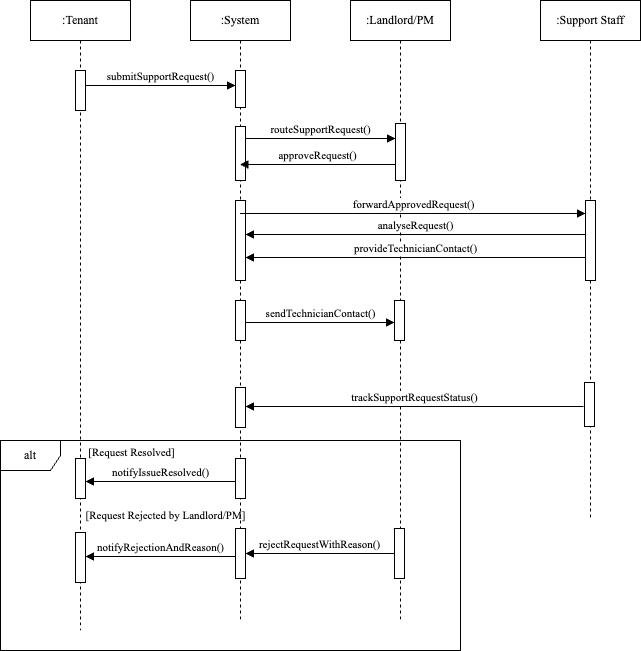

The diagram above was exported from draw.io. Its source (the exported page's mxGraphModel, read from the mxfile embedded in the PNG):
<mxGraphModel dx="946" dy="644" grid="1" gridSize="10" guides="1" tooltips="1" connect="1" arrows="1" fold="1" page="1" pageScale="1" pageWidth="850" pageHeight="1100" math="0" shadow="0">
  <root>
    <mxCell id="0" />
    <mxCell id="1" parent="0" />
    <mxCell id="aM9ryv3xv72pqoxQDRHE-1" value="&lt;font face=&quot;Times New Roman&quot;&gt;:Tenant&lt;/font&gt;" style="shape=umlLifeline;perimeter=lifelinePerimeter;whiteSpace=wrap;html=1;container=0;dropTarget=0;collapsible=0;recursiveResize=0;outlineConnect=0;portConstraint=eastwest;newEdgeStyle={&quot;edgeStyle&quot;:&quot;elbowEdgeStyle&quot;,&quot;elbow&quot;:&quot;vertical&quot;,&quot;curved&quot;:0,&quot;rounded&quot;:0};" parent="1" vertex="1">
      <mxGeometry x="40" y="40" width="100" height="630" as="geometry" />
    </mxCell>
    <mxCell id="aM9ryv3xv72pqoxQDRHE-2" value="" style="html=1;points=[];perimeter=orthogonalPerimeter;outlineConnect=0;targetShapes=umlLifeline;portConstraint=eastwest;newEdgeStyle={&quot;edgeStyle&quot;:&quot;elbowEdgeStyle&quot;,&quot;elbow&quot;:&quot;vertical&quot;,&quot;curved&quot;:0,&quot;rounded&quot;:0};" parent="aM9ryv3xv72pqoxQDRHE-1" vertex="1">
      <mxGeometry x="45" y="70" width="10" height="40" as="geometry" />
    </mxCell>
    <mxCell id="nLO6_YgRp2YkSPBj1kiX-18" value="" style="html=1;points=[[0,0,0,0,5],[0,1,0,0,-5],[1,0,0,0,5],[1,1,0,0,-5]];perimeter=orthogonalPerimeter;outlineConnect=0;targetShapes=umlLifeline;portConstraint=eastwest;newEdgeStyle={&quot;curved&quot;:0,&quot;rounded&quot;:0};" vertex="1" parent="aM9ryv3xv72pqoxQDRHE-1">
      <mxGeometry x="45" y="458" width="10" height="40" as="geometry" />
    </mxCell>
    <mxCell id="aM9ryv3xv72pqoxQDRHE-5" value="&lt;font face=&quot;Times New Roman&quot;&gt;:System&lt;/font&gt;" style="shape=umlLifeline;perimeter=lifelinePerimeter;whiteSpace=wrap;html=1;container=0;dropTarget=0;collapsible=0;recursiveResize=0;outlineConnect=0;portConstraint=eastwest;newEdgeStyle={&quot;edgeStyle&quot;:&quot;elbowEdgeStyle&quot;,&quot;elbow&quot;:&quot;vertical&quot;,&quot;curved&quot;:0,&quot;rounded&quot;:0};" parent="1" vertex="1">
      <mxGeometry x="200" y="40" width="100" height="620" as="geometry" />
    </mxCell>
    <mxCell id="aM9ryv3xv72pqoxQDRHE-6" value="" style="html=1;points=[];perimeter=orthogonalPerimeter;outlineConnect=0;targetShapes=umlLifeline;portConstraint=eastwest;newEdgeStyle={&quot;edgeStyle&quot;:&quot;elbowEdgeStyle&quot;,&quot;elbow&quot;:&quot;vertical&quot;,&quot;curved&quot;:0,&quot;rounded&quot;:0};" parent="aM9ryv3xv72pqoxQDRHE-5" vertex="1">
      <mxGeometry x="45" y="70" width="10" height="37" as="geometry" />
    </mxCell>
    <mxCell id="nLO6_YgRp2YkSPBj1kiX-3" value="" style="html=1;points=[[0,0,0,0,5],[0,1,0,0,-5],[1,0,0,0,5],[1,1,0,0,-5]];perimeter=orthogonalPerimeter;outlineConnect=0;targetShapes=umlLifeline;portConstraint=eastwest;newEdgeStyle={&quot;curved&quot;:0,&quot;rounded&quot;:0};" vertex="1" parent="aM9ryv3xv72pqoxQDRHE-5">
      <mxGeometry x="45" y="126" width="10" height="54" as="geometry" />
    </mxCell>
    <mxCell id="nLO6_YgRp2YkSPBj1kiX-7" value="" style="html=1;points=[[0,0,0,0,5],[0,1,0,0,-5],[1,0,0,0,5],[1,1,0,0,-5]];perimeter=orthogonalPerimeter;outlineConnect=0;targetShapes=umlLifeline;portConstraint=eastwest;newEdgeStyle={&quot;curved&quot;:0,&quot;rounded&quot;:0};" vertex="1" parent="aM9ryv3xv72pqoxQDRHE-5">
      <mxGeometry x="45" y="200" width="10" height="80" as="geometry" />
    </mxCell>
    <mxCell id="nLO6_YgRp2YkSPBj1kiX-11" value="" style="html=1;points=[[0,0,0,0,5],[0,1,0,0,-5],[1,0,0,0,5],[1,1,0,0,-5]];perimeter=orthogonalPerimeter;outlineConnect=0;targetShapes=umlLifeline;portConstraint=eastwest;newEdgeStyle={&quot;curved&quot;:0,&quot;rounded&quot;:0};" vertex="1" parent="aM9ryv3xv72pqoxQDRHE-5">
      <mxGeometry x="45" y="300" width="10" height="40" as="geometry" />
    </mxCell>
    <mxCell id="nLO6_YgRp2YkSPBj1kiX-14" value="" style="html=1;points=[[0,0,0,0,5],[0,1,0,0,-5],[1,0,0,0,5],[1,1,0,0,-5]];perimeter=orthogonalPerimeter;outlineConnect=0;targetShapes=umlLifeline;portConstraint=eastwest;newEdgeStyle={&quot;curved&quot;:0,&quot;rounded&quot;:0};" vertex="1" parent="aM9ryv3xv72pqoxQDRHE-5">
      <mxGeometry x="45" y="387" width="10" height="40" as="geometry" />
    </mxCell>
    <mxCell id="nLO6_YgRp2YkSPBj1kiX-17" value="" style="html=1;points=[[0,0,0,0,5],[0,1,0,0,-5],[1,0,0,0,5],[1,1,0,0,-5]];perimeter=orthogonalPerimeter;outlineConnect=0;targetShapes=umlLifeline;portConstraint=eastwest;newEdgeStyle={&quot;curved&quot;:0,&quot;rounded&quot;:0};" vertex="1" parent="aM9ryv3xv72pqoxQDRHE-5">
      <mxGeometry x="45" y="458" width="10" height="40" as="geometry" />
    </mxCell>
    <mxCell id="aM9ryv3xv72pqoxQDRHE-7" value="&lt;font face=&quot;Times New Roman&quot;&gt;submitSupportRequest()&lt;/font&gt;" style="html=1;verticalAlign=bottom;endArrow=block;edgeStyle=elbowEdgeStyle;elbow=vertical;curved=0;rounded=0;" parent="1" edge="1">
      <mxGeometry relative="1" as="geometry">
        <mxPoint x="95" y="125" as="sourcePoint" />
        <Array as="points">
          <mxPoint x="180" y="125" />
        </Array>
        <mxPoint x="245" y="125" as="targetPoint" />
      </mxGeometry>
    </mxCell>
    <mxCell id="nLO6_YgRp2YkSPBj1kiX-1" value="&lt;font face=&quot;Times New Roman&quot;&gt;:Landlord/PM&lt;/font&gt;" style="shape=umlLifeline;perimeter=lifelinePerimeter;whiteSpace=wrap;html=1;container=1;dropTarget=0;collapsible=0;recursiveResize=0;outlineConnect=0;portConstraint=eastwest;newEdgeStyle={&quot;curved&quot;:0,&quot;rounded&quot;:0};" vertex="1" parent="1">
      <mxGeometry x="360" y="40" width="100" height="620" as="geometry" />
    </mxCell>
    <mxCell id="nLO6_YgRp2YkSPBj1kiX-4" value="" style="html=1;points=[[0,0,0,0,5],[0,1,0,0,-5],[1,0,0,0,5],[1,1,0,0,-5]];perimeter=orthogonalPerimeter;outlineConnect=0;targetShapes=umlLifeline;portConstraint=eastwest;newEdgeStyle={&quot;curved&quot;:0,&quot;rounded&quot;:0};" vertex="1" parent="nLO6_YgRp2YkSPBj1kiX-1">
      <mxGeometry x="45" y="123" width="10" height="57" as="geometry" />
    </mxCell>
    <mxCell id="nLO6_YgRp2YkSPBj1kiX-12" value="" style="html=1;points=[[0,0,0,0,5],[0,1,0,0,-5],[1,0,0,0,5],[1,1,0,0,-5]];perimeter=orthogonalPerimeter;outlineConnect=0;targetShapes=umlLifeline;portConstraint=eastwest;newEdgeStyle={&quot;curved&quot;:0,&quot;rounded&quot;:0};" vertex="1" parent="nLO6_YgRp2YkSPBj1kiX-1">
      <mxGeometry x="44" y="300" width="10" height="40" as="geometry" />
    </mxCell>
    <mxCell id="nLO6_YgRp2YkSPBj1kiX-2" value="&lt;font face=&quot;Times New Roman&quot;&gt;:Support Staff&lt;/font&gt;" style="shape=umlLifeline;perimeter=lifelinePerimeter;whiteSpace=wrap;html=1;container=1;dropTarget=0;collapsible=0;recursiveResize=0;outlineConnect=0;portConstraint=eastwest;newEdgeStyle={&quot;curved&quot;:0,&quot;rounded&quot;:0};" vertex="1" parent="1">
      <mxGeometry x="550" y="40" width="100" height="520" as="geometry" />
    </mxCell>
    <mxCell id="nLO6_YgRp2YkSPBj1kiX-8" value="" style="html=1;points=[[0,0,0,0,5],[0,1,0,0,-5],[1,0,0,0,5],[1,1,0,0,-5]];perimeter=orthogonalPerimeter;outlineConnect=0;targetShapes=umlLifeline;portConstraint=eastwest;newEdgeStyle={&quot;curved&quot;:0,&quot;rounded&quot;:0};" vertex="1" parent="nLO6_YgRp2YkSPBj1kiX-2">
      <mxGeometry x="45" y="200" width="10" height="80" as="geometry" />
    </mxCell>
    <mxCell id="nLO6_YgRp2YkSPBj1kiX-15" value="" style="html=1;points=[[0,0,0,0,5],[0,1,0,0,-5],[1,0,0,0,5],[1,1,0,0,-5]];perimeter=orthogonalPerimeter;outlineConnect=0;targetShapes=umlLifeline;portConstraint=eastwest;newEdgeStyle={&quot;curved&quot;:0,&quot;rounded&quot;:0};" vertex="1" parent="nLO6_YgRp2YkSPBj1kiX-2">
      <mxGeometry x="44" y="382" width="10" height="44" as="geometry" />
    </mxCell>
    <mxCell id="nLO6_YgRp2YkSPBj1kiX-5" value="&lt;font face=&quot;Times New Roman&quot;&gt;routeSupportRequest()&lt;/font&gt;" style="html=1;verticalAlign=bottom;endArrow=block;curved=0;rounded=0;" edge="1" parent="1">
      <mxGeometry width="80" relative="1" as="geometry">
        <mxPoint x="255" y="178" as="sourcePoint" />
        <mxPoint x="405" y="178" as="targetPoint" />
      </mxGeometry>
    </mxCell>
    <mxCell id="nLO6_YgRp2YkSPBj1kiX-6" value="&lt;font face=&quot;Times New Roman&quot;&gt;approveRequest()&lt;/font&gt;" style="html=1;verticalAlign=bottom;endArrow=block;curved=0;rounded=0;" edge="1" parent="1">
      <mxGeometry x="0.0032" width="80" relative="1" as="geometry">
        <mxPoint x="405" y="204" as="sourcePoint" />
        <mxPoint x="249.5" y="204" as="targetPoint" />
        <mxPoint as="offset" />
      </mxGeometry>
    </mxCell>
    <mxCell id="nLO6_YgRp2YkSPBj1kiX-9" value="&lt;font face=&quot;Times New Roman&quot;&gt;forwardApprovedRequest()&lt;/font&gt;" style="html=1;verticalAlign=bottom;endArrow=block;curved=0;rounded=0;" edge="1" parent="1">
      <mxGeometry width="80" relative="1" as="geometry">
        <mxPoint x="249.5" y="253" as="sourcePoint" />
        <mxPoint x="595" y="253" as="targetPoint" />
      </mxGeometry>
    </mxCell>
    <mxCell id="nLO6_YgRp2YkSPBj1kiX-10" value="&lt;font face=&quot;Times New Roman&quot;&gt;analyseRequest()&lt;/font&gt;" style="html=1;verticalAlign=bottom;endArrow=block;curved=0;rounded=0;" edge="1" parent="1">
      <mxGeometry width="80" relative="1" as="geometry">
        <mxPoint x="595" y="274" as="sourcePoint" />
        <mxPoint x="255" y="274" as="targetPoint" />
        <mxPoint as="offset" />
      </mxGeometry>
    </mxCell>
    <mxCell id="nLO6_YgRp2YkSPBj1kiX-13" value="&lt;font face=&quot;Times New Roman&quot;&gt;sendTechnicianContact()&lt;/font&gt;" style="html=1;verticalAlign=bottom;endArrow=block;curved=0;rounded=0;" edge="1" parent="1">
      <mxGeometry width="80" relative="1" as="geometry">
        <mxPoint x="255" y="362" as="sourcePoint" />
        <mxPoint x="404" y="362" as="targetPoint" />
      </mxGeometry>
    </mxCell>
    <mxCell id="nLO6_YgRp2YkSPBj1kiX-16" value="&lt;font face=&quot;Times New Roman&quot;&gt;trackSupportRequestStatus()&lt;/font&gt;" style="html=1;verticalAlign=bottom;endArrow=block;curved=0;rounded=0;" edge="1" parent="1">
      <mxGeometry width="80" relative="1" as="geometry">
        <mxPoint x="593" y="446" as="sourcePoint" />
        <mxPoint x="255" y="446" as="targetPoint" />
      </mxGeometry>
    </mxCell>
    <mxCell id="nLO6_YgRp2YkSPBj1kiX-19" value="&lt;font face=&quot;Times New Roman&quot;&gt;alt&lt;/font&gt;" style="shape=umlFrame;whiteSpace=wrap;html=1;pointerEvents=0;" vertex="1" parent="1">
      <mxGeometry x="10" y="480" width="460" height="210" as="geometry" />
    </mxCell>
    <mxCell id="nLO6_YgRp2YkSPBj1kiX-21" value="&lt;font face=&quot;Times New Roman&quot;&gt;notifyIssueResolved()&lt;/font&gt;" style="html=1;verticalAlign=bottom;endArrow=block;curved=0;rounded=0;" edge="1" parent="1">
      <mxGeometry width="80" relative="1" as="geometry">
        <mxPoint x="245" y="521" as="sourcePoint" />
        <mxPoint x="95" y="521" as="targetPoint" />
      </mxGeometry>
    </mxCell>
    <mxCell id="nLO6_YgRp2YkSPBj1kiX-22" value="&lt;font style=&quot;font-size: 11px;&quot; face=&quot;Times New Roman&quot;&gt;[Request Resolved]&lt;/font&gt;" style="text;html=1;align=center;verticalAlign=middle;resizable=0;points=[];autosize=1;strokeColor=none;fillColor=none;" vertex="1" parent="1">
      <mxGeometry x="86" y="477" width="110" height="30" as="geometry" />
    </mxCell>
    <mxCell id="nLO6_YgRp2YkSPBj1kiX-23" value="" style="html=1;points=[[0,0,0,0,5],[0,1,0,0,-5],[1,0,0,0,5],[1,1,0,0,-5]];perimeter=orthogonalPerimeter;outlineConnect=0;targetShapes=umlLifeline;portConstraint=eastwest;newEdgeStyle={&quot;curved&quot;:0,&quot;rounded&quot;:0};" vertex="1" parent="1">
      <mxGeometry x="404" y="568" width="10" height="50" as="geometry" />
    </mxCell>
    <mxCell id="nLO6_YgRp2YkSPBj1kiX-24" value="" style="html=1;points=[[0,0,0,0,5],[0,1,0,0,-5],[1,0,0,0,5],[1,1,0,0,-5]];perimeter=orthogonalPerimeter;outlineConnect=0;targetShapes=umlLifeline;portConstraint=eastwest;newEdgeStyle={&quot;curved&quot;:0,&quot;rounded&quot;:0};" vertex="1" parent="1">
      <mxGeometry x="245" y="568" width="10" height="50" as="geometry" />
    </mxCell>
    <mxCell id="nLO6_YgRp2YkSPBj1kiX-25" value="" style="html=1;points=[[0,0,0,0,5],[0,1,0,0,-5],[1,0,0,0,5],[1,1,0,0,-5]];perimeter=orthogonalPerimeter;outlineConnect=0;targetShapes=umlLifeline;portConstraint=eastwest;newEdgeStyle={&quot;curved&quot;:0,&quot;rounded&quot;:0};" vertex="1" parent="1">
      <mxGeometry x="85" y="572" width="10" height="50" as="geometry" />
    </mxCell>
    <mxCell id="nLO6_YgRp2YkSPBj1kiX-26" value="&lt;font style=&quot;font-size: 11px;&quot; face=&quot;Times New Roman&quot;&gt;[Request Rejected by Landlord/PM]&lt;/font&gt;" style="text;html=1;align=center;verticalAlign=middle;resizable=0;points=[];autosize=1;strokeColor=none;fillColor=none;" vertex="1" parent="1">
      <mxGeometry x="85" y="540" width="180" height="30" as="geometry" />
    </mxCell>
    <mxCell id="nLO6_YgRp2YkSPBj1kiX-27" value="&lt;font face=&quot;Times New Roman&quot;&gt;rejectRequestWithReason()&lt;/font&gt;" style="html=1;verticalAlign=bottom;endArrow=block;curved=0;rounded=0;" edge="1" parent="1" source="nLO6_YgRp2YkSPBj1kiX-23" target="nLO6_YgRp2YkSPBj1kiX-24">
      <mxGeometry width="80" relative="1" as="geometry">
        <mxPoint x="390" y="380" as="sourcePoint" />
        <mxPoint x="470" y="380" as="targetPoint" />
      </mxGeometry>
    </mxCell>
    <mxCell id="nLO6_YgRp2YkSPBj1kiX-28" value="&lt;font face=&quot;Times New Roman&quot;&gt;notifyRejectionAndReason()&lt;/font&gt;" style="html=1;verticalAlign=bottom;endArrow=block;curved=0;rounded=0;" edge="1" parent="1">
      <mxGeometry width="80" relative="1" as="geometry">
        <mxPoint x="245" y="596" as="sourcePoint" />
        <mxPoint x="95" y="596" as="targetPoint" />
      </mxGeometry>
    </mxCell>
    <mxCell id="nLO6_YgRp2YkSPBj1kiX-29" value="&lt;font face=&quot;Times New Roman&quot;&gt;provideTechnicianContact()&lt;/font&gt;" style="html=1;verticalAlign=bottom;endArrow=block;curved=0;rounded=0;entryX=1;entryY=1;entryDx=0;entryDy=-5;entryPerimeter=0;" edge="1" parent="1">
      <mxGeometry width="80" relative="1" as="geometry">
        <mxPoint x="595" y="297" as="sourcePoint" />
        <mxPoint x="255" y="297" as="targetPoint" />
      </mxGeometry>
    </mxCell>
  </root>
</mxGraphModel>